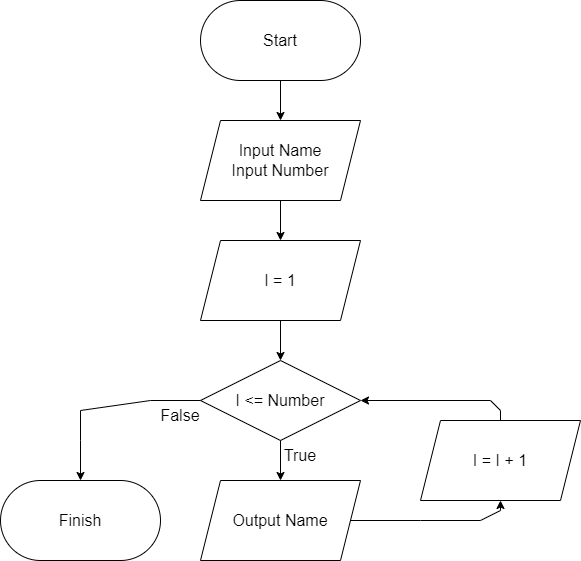

The diagram above was exported from draw.io. Its source (the exported page's mxGraphModel, read from the mxfile embedded in the PNG):
<mxGraphModel dx="782" dy="649" grid="1" gridSize="10" guides="1" tooltips="1" connect="1" arrows="1" fold="1" page="1" pageScale="1" pageWidth="850" pageHeight="1100" math="0" shadow="0">
  <root>
    <mxCell id="0" />
    <mxCell id="1" parent="0" />
    <mxCell id="aj_G-4DQwjDA5qgMlgZv-1" value="&lt;font style=&quot;font-size: 16px&quot;&gt;Start&lt;/font&gt;" style="rounded=1;whiteSpace=wrap;html=1;arcSize=50;" parent="1" vertex="1">
      <mxGeometry x="320" y="40" width="160" height="80" as="geometry" />
    </mxCell>
    <mxCell id="aj_G-4DQwjDA5qgMlgZv-2" value="Input Name&lt;br&gt;Input Number" style="shape=parallelogram;perimeter=parallelogramPerimeter;whiteSpace=wrap;html=1;fixedSize=1;fontSize=16;" parent="1" vertex="1">
      <mxGeometry x="320" y="160" width="160" height="80" as="geometry" />
    </mxCell>
    <mxCell id="aj_G-4DQwjDA5qgMlgZv-4" value="I &amp;lt;= Number" style="rhombus;whiteSpace=wrap;html=1;fontSize=16;" parent="1" vertex="1">
      <mxGeometry x="320" y="400" width="160" height="80" as="geometry" />
    </mxCell>
    <mxCell id="aj_G-4DQwjDA5qgMlgZv-5" value="I = 1" style="shape=parallelogram;perimeter=parallelogramPerimeter;whiteSpace=wrap;html=1;fixedSize=1;fontSize=16;" parent="1" vertex="1">
      <mxGeometry x="320" y="280" width="160" height="80" as="geometry" />
    </mxCell>
    <mxCell id="aj_G-4DQwjDA5qgMlgZv-6" value="Output Name" style="shape=parallelogram;perimeter=parallelogramPerimeter;whiteSpace=wrap;html=1;fixedSize=1;fontSize=16;" parent="1" vertex="1">
      <mxGeometry x="320" y="520" width="160" height="80" as="geometry" />
    </mxCell>
    <mxCell id="aj_G-4DQwjDA5qgMlgZv-7" value="I = I + 1" style="shape=parallelogram;perimeter=parallelogramPerimeter;whiteSpace=wrap;html=1;fixedSize=1;fontSize=16;" parent="1" vertex="1">
      <mxGeometry x="540" y="460" width="160" height="80" as="geometry" />
    </mxCell>
    <mxCell id="aj_G-4DQwjDA5qgMlgZv-9" value="" style="endArrow=classic;html=1;rounded=0;fontSize=16;entryX=0.5;entryY=1;entryDx=0;entryDy=0;exitX=1;exitY=0.5;exitDx=0;exitDy=0;" parent="1" source="aj_G-4DQwjDA5qgMlgZv-6" target="aj_G-4DQwjDA5qgMlgZv-7" edge="1">
      <mxGeometry width="50" height="50" relative="1" as="geometry">
        <mxPoint x="360" y="300" as="sourcePoint" />
        <mxPoint x="410" y="250" as="targetPoint" />
        <Array as="points">
          <mxPoint x="540" y="560" />
          <mxPoint x="600" y="560" />
          <mxPoint x="620" y="550" />
        </Array>
      </mxGeometry>
    </mxCell>
    <mxCell id="aj_G-4DQwjDA5qgMlgZv-10" value="" style="endArrow=classic;html=1;rounded=0;fontSize=16;entryX=1;entryY=0.5;entryDx=0;entryDy=0;exitX=0.5;exitY=0;exitDx=0;exitDy=0;" parent="1" source="aj_G-4DQwjDA5qgMlgZv-7" target="aj_G-4DQwjDA5qgMlgZv-4" edge="1">
      <mxGeometry width="50" height="50" relative="1" as="geometry">
        <mxPoint x="620" y="440" as="sourcePoint" />
        <mxPoint x="540" y="530" as="targetPoint" />
        <Array as="points">
          <mxPoint x="620" y="450" />
          <mxPoint x="610" y="440" />
        </Array>
      </mxGeometry>
    </mxCell>
    <mxCell id="aj_G-4DQwjDA5qgMlgZv-11" value="" style="endArrow=classic;html=1;rounded=0;fontSize=16;exitX=0.5;exitY=1;exitDx=0;exitDy=0;entryX=0.5;entryY=0;entryDx=0;entryDy=0;" parent="1" source="aj_G-4DQwjDA5qgMlgZv-4" target="aj_G-4DQwjDA5qgMlgZv-6" edge="1">
      <mxGeometry width="50" height="50" relative="1" as="geometry">
        <mxPoint x="420" y="590" as="sourcePoint" />
        <mxPoint x="470" y="540" as="targetPoint" />
      </mxGeometry>
    </mxCell>
    <mxCell id="aj_G-4DQwjDA5qgMlgZv-12" value="True" style="text;html=1;strokeColor=none;fillColor=none;align=center;verticalAlign=middle;whiteSpace=wrap;rounded=0;fontSize=16;" parent="1" vertex="1">
      <mxGeometry x="390" y="480" width="60" height="30" as="geometry" />
    </mxCell>
    <mxCell id="aj_G-4DQwjDA5qgMlgZv-13" value="&lt;font style=&quot;font-size: 16px&quot;&gt;Finish&lt;/font&gt;" style="rounded=1;whiteSpace=wrap;html=1;arcSize=50;" parent="1" vertex="1">
      <mxGeometry x="120" y="520" width="160" height="80" as="geometry" />
    </mxCell>
    <mxCell id="aj_G-4DQwjDA5qgMlgZv-14" value="" style="endArrow=classic;html=1;rounded=0;fontSize=16;exitX=0;exitY=0.5;exitDx=0;exitDy=0;entryX=0.5;entryY=0;entryDx=0;entryDy=0;" parent="1" source="aj_G-4DQwjDA5qgMlgZv-4" target="aj_G-4DQwjDA5qgMlgZv-13" edge="1">
      <mxGeometry width="50" height="50" relative="1" as="geometry">
        <mxPoint x="290" y="370" as="sourcePoint" />
        <mxPoint x="340" y="320" as="targetPoint" />
        <Array as="points">
          <mxPoint x="270" y="440" />
          <mxPoint x="200" y="450" />
          <mxPoint x="200" y="480" />
        </Array>
      </mxGeometry>
    </mxCell>
    <mxCell id="aj_G-4DQwjDA5qgMlgZv-15" value="" style="endArrow=classic;html=1;rounded=0;fontSize=16;exitX=0.5;exitY=1;exitDx=0;exitDy=0;entryX=0.5;entryY=0;entryDx=0;entryDy=0;" parent="1" source="aj_G-4DQwjDA5qgMlgZv-5" target="aj_G-4DQwjDA5qgMlgZv-4" edge="1">
      <mxGeometry width="50" height="50" relative="1" as="geometry">
        <mxPoint x="300" y="320" as="sourcePoint" />
        <mxPoint x="350" y="270" as="targetPoint" />
      </mxGeometry>
    </mxCell>
    <mxCell id="aj_G-4DQwjDA5qgMlgZv-16" value="" style="endArrow=classic;html=1;rounded=0;fontSize=16;exitX=0.5;exitY=1;exitDx=0;exitDy=0;entryX=0.5;entryY=0;entryDx=0;entryDy=0;" parent="1" source="aj_G-4DQwjDA5qgMlgZv-2" target="aj_G-4DQwjDA5qgMlgZv-5" edge="1">
      <mxGeometry width="50" height="50" relative="1" as="geometry">
        <mxPoint x="300" y="320" as="sourcePoint" />
        <mxPoint x="350" y="270" as="targetPoint" />
      </mxGeometry>
    </mxCell>
    <mxCell id="aj_G-4DQwjDA5qgMlgZv-17" value="" style="endArrow=classic;html=1;rounded=0;fontSize=16;exitX=0.5;exitY=1;exitDx=0;exitDy=0;entryX=0.5;entryY=0;entryDx=0;entryDy=0;" parent="1" source="aj_G-4DQwjDA5qgMlgZv-1" target="aj_G-4DQwjDA5qgMlgZv-2" edge="1">
      <mxGeometry width="50" height="50" relative="1" as="geometry">
        <mxPoint x="300" y="320" as="sourcePoint" />
        <mxPoint x="350" y="270" as="targetPoint" />
      </mxGeometry>
    </mxCell>
    <mxCell id="1JyjtcIjmgdxTc5vknxf-1" value="False" style="text;html=1;strokeColor=none;fillColor=none;align=center;verticalAlign=middle;whiteSpace=wrap;rounded=0;fontSize=16;" vertex="1" parent="1">
      <mxGeometry x="270" y="440" width="60" height="30" as="geometry" />
    </mxCell>
  </root>
</mxGraphModel>